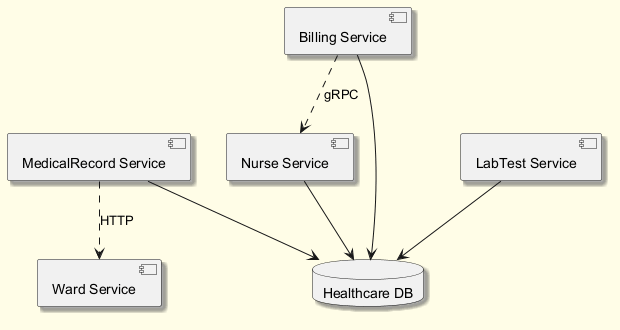

The diagram above was rendered by PlantUML. Its source (embedded in the PNG):
@startuml
skinparam backgroundColor #FFFDE7
skinparam classBackgroundColor #FFF9C4
skinparam classBorderColor #F57F17
skinparam shadowing true
component "Ward Service" as C_WardService
component "Nurse Service" as C_NurseService
component "Billing Service" as C_BillingService
component "MedicalRecord Service" as C_MedicalRecordService
component "LabTest Service" as C_LabTestService
database "Healthcare DB" as DB_healthcare
C_NurseService --> DB_healthcare
C_BillingService --> DB_healthcare
C_MedicalRecordService --> DB_healthcare
C_LabTestService --> DB_healthcare
C_MedicalRecordService ..> C_WardService : HTTP
C_BillingService ..> C_NurseService : gRPC
@enduml